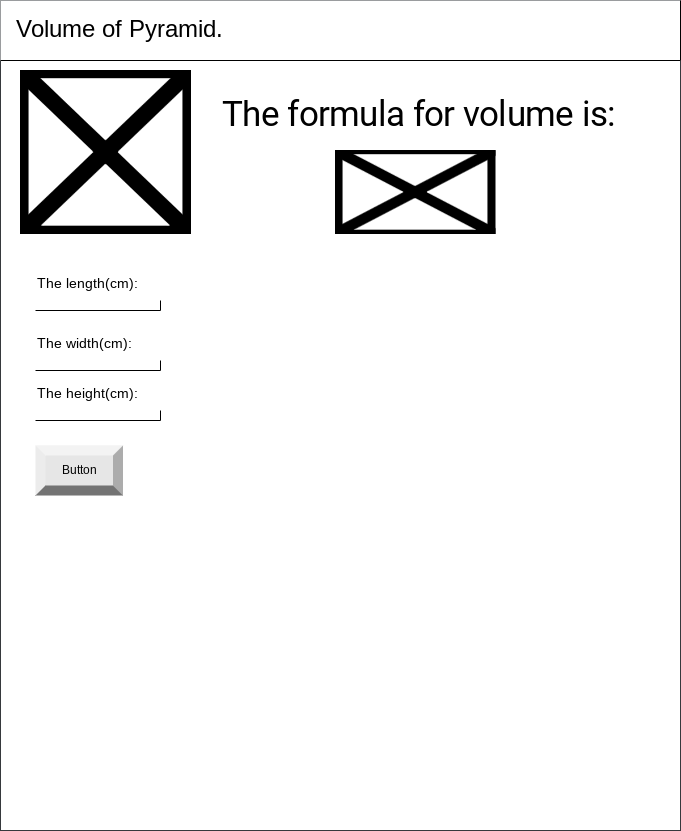

The diagram above was exported from draw.io. Its source (the exported page's mxGraphModel, read from the mxfile embedded in the PNG):
<mxGraphModel dx="594" dy="609" grid="1" gridSize="10" guides="1" tooltips="1" connect="1" arrows="1" fold="1" page="1" pageScale="1" pageWidth="850" pageHeight="1100" math="0" shadow="0">
  <root>
    <mxCell id="0" />
    <mxCell id="1" parent="0" />
    <mxCell id="3" value="" style="verticalLabelPosition=bottom;verticalAlign=top;html=1;shape=mxgraph.basic.rect;fillColor2=none;strokeWidth=1;size=20;indent=5;fillColor=#FFFFFF;strokeColor=#36393d;" parent="1" vertex="1">
      <mxGeometry x="90" y="80" width="680" height="830" as="geometry" />
    </mxCell>
    <mxCell id="4" value="&lt;p style=&quot;line-height: 1.2&quot;&gt;&lt;span style=&quot;font-size: 24px&quot;&gt;&amp;nbsp; Volume of Pyramid.&lt;/span&gt;&lt;/p&gt;" style="shape=partialRectangle;whiteSpace=wrap;html=1;top=0;left=0;fillColor=#FFFFFF;align=left;fontColor=#000000;strokeColor=#000000;" parent="1" vertex="1">
      <mxGeometry x="90" y="80" width="680" height="60" as="geometry" />
    </mxCell>
    <mxCell id="5" value="&lt;h1 style=&quot;padding: 0px ; font-size: 35px ; line-height: 1.35 ; letter-spacing: -0.02em ; margin: 24px 0px 24px 40px ; font-family: &amp;#34;roboto&amp;#34; , &amp;#34;helvetica&amp;#34; , &amp;#34;arial&amp;#34; , sans-serif ; font-weight: 400 ; font-style: normal ; text-indent: 0px ; text-transform: none ; word-spacing: 0px&quot;&gt;&lt;font color=&quot;#000000&quot;&gt;The formula for volume is:&lt;/font&gt;&lt;/h1&gt;" style="text;whiteSpace=wrap;html=1;fontSize=25;" parent="1" vertex="1">
      <mxGeometry x="270" y="140" width="470" height="110" as="geometry" />
    </mxCell>
    <mxCell id="6" value="&lt;span style=&quot;font-family: &amp;#34;helvetica&amp;#34; , &amp;#34;arial&amp;#34; , sans-serif ; font-size: 14px ; font-style: normal ; font-weight: 400 ; letter-spacing: normal ; text-indent: 0px ; text-transform: none ; word-spacing: 0px ; display: inline ; float: none&quot;&gt;&lt;font color=&quot;#000000&quot;&gt;The length(cm):&lt;/font&gt;&lt;/span&gt;" style="text;whiteSpace=wrap;html=1;fontSize=24;" parent="1" vertex="1">
      <mxGeometry x="125" y="340" width="115" height="50" as="geometry" />
    </mxCell>
    <mxCell id="8" value="" style="shape=image;verticalLabelPosition=bottom;labelBackgroundColor=#ffffff;verticalAlign=top;aspect=fixed;imageAspect=0;image=https://54ed5d0c-cdc0-4437-aef6-bcfcd6013bdc.id.repl.co/img/pyramid.png;" parent="1" vertex="1">
      <mxGeometry x="110" y="150" width="171" height="164" as="geometry" />
    </mxCell>
    <mxCell id="9" value="" style="shape=image;verticalLabelPosition=bottom;labelBackgroundColor=#ffffff;verticalAlign=top;aspect=fixed;imageAspect=0;image=https://54ed5d0c-cdc0-4437-aef6-bcfcd6013bdc.id.repl.co/img/formula.png;" parent="1" vertex="1">
      <mxGeometry x="424.5" y="230" width="161" height="84" as="geometry" />
    </mxCell>
    <mxCell id="a25ADer8J7fVHvlOVPEB-11" value="&lt;span style=&quot;font-family: &amp;#34;helvetica&amp;#34; , &amp;#34;arial&amp;#34; , sans-serif ; font-size: 14px ; font-style: normal ; font-weight: 400 ; letter-spacing: normal ; text-indent: 0px ; text-transform: none ; word-spacing: 0px ; display: inline ; float: none&quot;&gt;&lt;font color=&quot;#000000&quot;&gt;The width(cm):&lt;/font&gt;&lt;/span&gt;" style="text;whiteSpace=wrap;html=1;fontSize=24;" parent="1" vertex="1">
      <mxGeometry x="125" y="400" width="115" height="50" as="geometry" />
    </mxCell>
    <mxCell id="a25ADer8J7fVHvlOVPEB-16" value="&lt;span style=&quot;font-family: &amp;#34;helvetica&amp;#34; , &amp;#34;arial&amp;#34; , sans-serif ; font-size: 14px ; font-style: normal ; font-weight: 400 ; letter-spacing: normal ; text-indent: 0px ; text-transform: none ; word-spacing: 0px ; display: inline ; float: none&quot;&gt;&lt;font color=&quot;#000000&quot;&gt;The height(cm):&lt;/font&gt;&lt;/span&gt;" style="text;whiteSpace=wrap;html=1;fontSize=24;" parent="1" vertex="1">
      <mxGeometry x="125" y="450" width="115" height="50" as="geometry" />
    </mxCell>
    <mxCell id="11" value="" style="shape=partialRectangle;whiteSpace=wrap;html=1;top=0;left=0;fillColor=none;fontColor=#000000;strokeColor=#000000;" vertex="1" parent="1">
      <mxGeometry x="125" y="380" width="125" height="10" as="geometry" />
    </mxCell>
    <mxCell id="12" value="" style="shape=partialRectangle;whiteSpace=wrap;html=1;top=0;left=0;fillColor=none;fontColor=#000000;strokeColor=#000000;" vertex="1" parent="1">
      <mxGeometry x="125" y="440" width="125" height="10" as="geometry" />
    </mxCell>
    <mxCell id="13" value="" style="shape=partialRectangle;whiteSpace=wrap;html=1;top=0;left=0;fillColor=none;fontColor=#000000;strokeColor=#000000;" vertex="1" parent="1">
      <mxGeometry x="125" y="490" width="125" height="10" as="geometry" />
    </mxCell>
    <mxCell id="14" value="Button" style="labelPosition=center;verticalLabelPosition=middle;align=center;html=1;shape=mxgraph.basic.shaded_button;dx=10;fillColor=#E6E6E6;strokeColor=none;fontColor=#000000;" vertex="1" parent="1">
      <mxGeometry x="125" y="525" width="87.5" height="50" as="geometry" />
    </mxCell>
  </root>
</mxGraphModel>